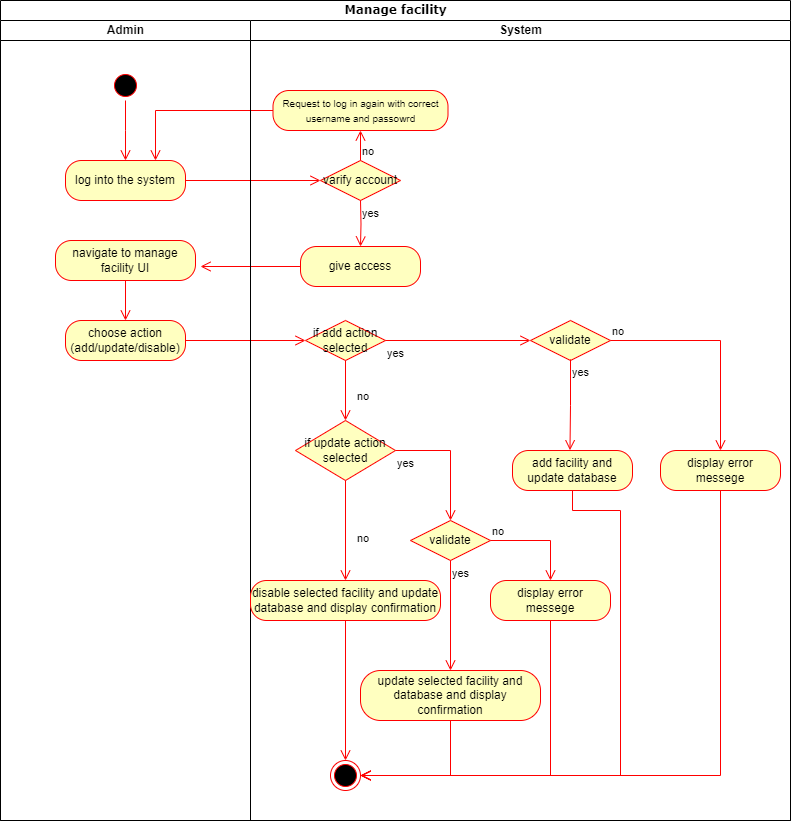

The diagram above was exported from draw.io. Its source (the exported page's mxGraphModel, read from the mxfile embedded in the PNG):
<mxGraphModel dx="1221" dy="823" grid="1" gridSize="10" guides="1" tooltips="1" connect="1" arrows="1" fold="1" page="1" pageScale="1" pageWidth="1169" pageHeight="1654" math="0" shadow="0">
  <root>
    <mxCell id="0" />
    <mxCell id="1" parent="0" />
    <mxCell id="iXBlyy5G7MpvgRydvdfe-1" value="Manage facility" style="swimlane;html=1;childLayout=stackLayout;startSize=20;rounded=0;shadow=0;comic=0;labelBackgroundColor=none;strokeWidth=1;fontFamily=Verdana;fontSize=12;align=center;" parent="1" vertex="1">
      <mxGeometry x="110" y="40" width="790" height="820" as="geometry" />
    </mxCell>
    <mxCell id="iXBlyy5G7MpvgRydvdfe-2" value="Admin" style="swimlane;html=1;startSize=20;" parent="iXBlyy5G7MpvgRydvdfe-1" vertex="1">
      <mxGeometry y="20" width="250" height="800" as="geometry" />
    </mxCell>
    <mxCell id="iXBlyy5G7MpvgRydvdfe-3" value="" style="ellipse;html=1;shape=startState;fillColor=#000000;strokeColor=#ff0000;" parent="iXBlyy5G7MpvgRydvdfe-2" vertex="1">
      <mxGeometry x="110" y="50" width="30" height="30" as="geometry" />
    </mxCell>
    <mxCell id="iXBlyy5G7MpvgRydvdfe-4" value="" style="edgeStyle=orthogonalEdgeStyle;html=1;verticalAlign=bottom;endArrow=open;endSize=8;strokeColor=#ff0000;rounded=0;" parent="iXBlyy5G7MpvgRydvdfe-2" source="iXBlyy5G7MpvgRydvdfe-3" edge="1">
      <mxGeometry relative="1" as="geometry">
        <mxPoint x="125" y="140" as="targetPoint" />
      </mxGeometry>
    </mxCell>
    <mxCell id="iXBlyy5G7MpvgRydvdfe-5" value="log into the system" style="rounded=1;whiteSpace=wrap;html=1;arcSize=40;fontColor=#000000;fillColor=#ffffc0;strokeColor=#ff0000;" parent="iXBlyy5G7MpvgRydvdfe-2" vertex="1">
      <mxGeometry x="65" y="140" width="120" height="40" as="geometry" />
    </mxCell>
    <mxCell id="iXBlyy5G7MpvgRydvdfe-6" value="navigate to manage facility UI" style="rounded=1;whiteSpace=wrap;html=1;arcSize=40;fontColor=#000000;fillColor=#ffffc0;strokeColor=#ff0000;" parent="iXBlyy5G7MpvgRydvdfe-2" vertex="1">
      <mxGeometry x="55" y="220" width="140" height="40" as="geometry" />
    </mxCell>
    <mxCell id="iXBlyy5G7MpvgRydvdfe-7" value="" style="edgeStyle=orthogonalEdgeStyle;html=1;verticalAlign=bottom;endArrow=open;endSize=8;strokeColor=#ff0000;rounded=0;entryX=0.5;entryY=0;entryDx=0;entryDy=0;" parent="iXBlyy5G7MpvgRydvdfe-2" source="iXBlyy5G7MpvgRydvdfe-6" target="iXBlyy5G7MpvgRydvdfe-8" edge="1">
      <mxGeometry relative="1" as="geometry">
        <mxPoint x="130" y="310" as="targetPoint" />
      </mxGeometry>
    </mxCell>
    <mxCell id="iXBlyy5G7MpvgRydvdfe-8" value="choose action (add/update/disable)" style="rounded=1;whiteSpace=wrap;html=1;arcSize=40;fontColor=#000000;fillColor=#ffffc0;strokeColor=#ff0000;" parent="iXBlyy5G7MpvgRydvdfe-2" vertex="1">
      <mxGeometry x="65" y="300" width="120" height="40" as="geometry" />
    </mxCell>
    <mxCell id="iXBlyy5G7MpvgRydvdfe-9" value="" style="edgeStyle=orthogonalEdgeStyle;html=1;verticalAlign=bottom;endArrow=open;endSize=8;strokeColor=#ff0000;rounded=0;entryX=0;entryY=0.5;entryDx=0;entryDy=0;" parent="iXBlyy5G7MpvgRydvdfe-1" source="iXBlyy5G7MpvgRydvdfe-5" target="iXBlyy5G7MpvgRydvdfe-14" edge="1">
      <mxGeometry relative="1" as="geometry">
        <mxPoint x="125" y="280" as="targetPoint" />
      </mxGeometry>
    </mxCell>
    <mxCell id="iXBlyy5G7MpvgRydvdfe-10" value="" style="edgeStyle=orthogonalEdgeStyle;html=1;verticalAlign=bottom;endArrow=open;endSize=8;strokeColor=#ff0000;rounded=0;entryX=0.75;entryY=0;entryDx=0;entryDy=0;" parent="iXBlyy5G7MpvgRydvdfe-1" source="iXBlyy5G7MpvgRydvdfe-17" target="iXBlyy5G7MpvgRydvdfe-5" edge="1">
      <mxGeometry relative="1" as="geometry">
        <mxPoint x="375" y="180" as="targetPoint" />
      </mxGeometry>
    </mxCell>
    <mxCell id="iXBlyy5G7MpvgRydvdfe-11" value="" style="edgeStyle=orthogonalEdgeStyle;html=1;verticalAlign=bottom;endArrow=open;endSize=8;strokeColor=#ff0000;rounded=0;entryX=1.036;entryY=0.65;entryDx=0;entryDy=0;entryPerimeter=0;" parent="iXBlyy5G7MpvgRydvdfe-1" source="iXBlyy5G7MpvgRydvdfe-18" target="iXBlyy5G7MpvgRydvdfe-6" edge="1">
      <mxGeometry relative="1" as="geometry">
        <mxPoint x="360" y="380" as="targetPoint" />
      </mxGeometry>
    </mxCell>
    <mxCell id="iXBlyy5G7MpvgRydvdfe-12" value="" style="edgeStyle=orthogonalEdgeStyle;html=1;verticalAlign=bottom;endArrow=open;endSize=8;strokeColor=#ff0000;rounded=0;entryX=0;entryY=0.5;entryDx=0;entryDy=0;" parent="iXBlyy5G7MpvgRydvdfe-1" source="iXBlyy5G7MpvgRydvdfe-8" target="iXBlyy5G7MpvgRydvdfe-20" edge="1">
      <mxGeometry relative="1" as="geometry">
        <mxPoint x="330" y="330" as="targetPoint" />
        <Array as="points">
          <mxPoint x="305" y="340" />
        </Array>
      </mxGeometry>
    </mxCell>
    <mxCell id="iXBlyy5G7MpvgRydvdfe-13" value="System" style="swimlane;html=1;startSize=20;" parent="iXBlyy5G7MpvgRydvdfe-1" vertex="1">
      <mxGeometry x="250" y="20" width="540" height="800" as="geometry" />
    </mxCell>
    <mxCell id="iXBlyy5G7MpvgRydvdfe-14" value="varify account" style="rhombus;whiteSpace=wrap;html=1;fontColor=#000000;fillColor=#ffffc0;strokeColor=#ff0000;" parent="iXBlyy5G7MpvgRydvdfe-13" vertex="1">
      <mxGeometry x="70" y="140" width="80" height="40" as="geometry" />
    </mxCell>
    <mxCell id="iXBlyy5G7MpvgRydvdfe-15" value="no" style="edgeStyle=orthogonalEdgeStyle;html=1;align=left;verticalAlign=bottom;endArrow=open;endSize=8;strokeColor=#ff0000;rounded=0;entryX=0.5;entryY=1;entryDx=0;entryDy=0;" parent="iXBlyy5G7MpvgRydvdfe-13" source="iXBlyy5G7MpvgRydvdfe-14" target="iXBlyy5G7MpvgRydvdfe-17" edge="1">
      <mxGeometry x="-1" relative="1" as="geometry">
        <mxPoint x="250" y="160" as="targetPoint" />
      </mxGeometry>
    </mxCell>
    <mxCell id="iXBlyy5G7MpvgRydvdfe-16" value="yes" style="edgeStyle=orthogonalEdgeStyle;html=1;align=left;verticalAlign=top;endArrow=open;endSize=8;strokeColor=#ff0000;rounded=0;entryX=0.5;entryY=0;entryDx=0;entryDy=0;" parent="iXBlyy5G7MpvgRydvdfe-13" target="iXBlyy5G7MpvgRydvdfe-18" edge="1">
      <mxGeometry x="-1" relative="1" as="geometry">
        <mxPoint x="110" y="240" as="targetPoint" />
        <mxPoint x="110" y="180" as="sourcePoint" />
      </mxGeometry>
    </mxCell>
    <mxCell id="iXBlyy5G7MpvgRydvdfe-17" value="&lt;span style=&quot;font-size: 10px;&quot;&gt;Request to log in again with correct username and passowrd&lt;/span&gt;" style="rounded=1;whiteSpace=wrap;html=1;arcSize=40;fontColor=#000000;fillColor=#ffffc0;strokeColor=#ff0000;" parent="iXBlyy5G7MpvgRydvdfe-13" vertex="1">
      <mxGeometry x="22.5" y="70" width="175" height="40" as="geometry" />
    </mxCell>
    <mxCell id="iXBlyy5G7MpvgRydvdfe-18" value="give access" style="rounded=1;whiteSpace=wrap;html=1;arcSize=40;fontColor=#000000;fillColor=#ffffc0;strokeColor=#ff0000;" parent="iXBlyy5G7MpvgRydvdfe-13" vertex="1">
      <mxGeometry x="50" y="226" width="120" height="40" as="geometry" />
    </mxCell>
    <mxCell id="iXBlyy5G7MpvgRydvdfe-19" value="" style="ellipse;html=1;shape=endState;fillColor=#000000;strokeColor=#ff0000;" parent="iXBlyy5G7MpvgRydvdfe-13" vertex="1">
      <mxGeometry x="80" y="740" width="30" height="30" as="geometry" />
    </mxCell>
    <mxCell id="iXBlyy5G7MpvgRydvdfe-20" value="if add action selected" style="rhombus;whiteSpace=wrap;html=1;fontColor=#000000;fillColor=#ffffc0;strokeColor=#ff0000;" parent="iXBlyy5G7MpvgRydvdfe-13" vertex="1">
      <mxGeometry x="55" y="300" width="80" height="40" as="geometry" />
    </mxCell>
    <mxCell id="iXBlyy5G7MpvgRydvdfe-21" value="yes" style="edgeStyle=orthogonalEdgeStyle;html=1;align=left;verticalAlign=top;endArrow=open;endSize=8;strokeColor=#ff0000;rounded=0;entryX=0;entryY=0.5;entryDx=0;entryDy=0;exitX=1;exitY=0.5;exitDx=0;exitDy=0;" parent="iXBlyy5G7MpvgRydvdfe-13" source="iXBlyy5G7MpvgRydvdfe-20" target="iXBlyy5G7MpvgRydvdfe-37" edge="1">
      <mxGeometry x="-1" relative="1" as="geometry">
        <mxPoint x="110" y="390" as="targetPoint" />
      </mxGeometry>
    </mxCell>
    <mxCell id="iXBlyy5G7MpvgRydvdfe-22" value="add facility and update database" style="rounded=1;whiteSpace=wrap;html=1;arcSize=40;fontColor=#000000;fillColor=#ffffc0;strokeColor=#ff0000;" parent="iXBlyy5G7MpvgRydvdfe-13" vertex="1">
      <mxGeometry x="262" y="430" width="120" height="40" as="geometry" />
    </mxCell>
    <mxCell id="iXBlyy5G7MpvgRydvdfe-23" value="" style="edgeStyle=orthogonalEdgeStyle;html=1;verticalAlign=bottom;endArrow=open;endSize=8;strokeColor=#ff0000;rounded=0;entryX=1;entryY=0.5;entryDx=0;entryDy=0;exitX=0.5;exitY=1;exitDx=0;exitDy=0;" parent="iXBlyy5G7MpvgRydvdfe-13" source="iXBlyy5G7MpvgRydvdfe-22" target="iXBlyy5G7MpvgRydvdfe-19" edge="1">
      <mxGeometry relative="1" as="geometry">
        <mxPoint x="140" y="760" as="targetPoint" />
        <mxPoint x="370" y="370" as="sourcePoint" />
        <Array as="points">
          <mxPoint x="322" y="490" />
          <mxPoint x="370" y="490" />
          <mxPoint x="370" y="755" />
        </Array>
      </mxGeometry>
    </mxCell>
    <mxCell id="iXBlyy5G7MpvgRydvdfe-24" value="if update action selected" style="rhombus;whiteSpace=wrap;html=1;fontColor=#000000;fillColor=#ffffc0;strokeColor=#ff0000;" parent="iXBlyy5G7MpvgRydvdfe-13" vertex="1">
      <mxGeometry x="45" y="400" width="100" height="60" as="geometry" />
    </mxCell>
    <mxCell id="iXBlyy5G7MpvgRydvdfe-25" value="no" style="edgeStyle=orthogonalEdgeStyle;html=1;align=left;verticalAlign=bottom;endArrow=open;endSize=8;strokeColor=#ff0000;rounded=0;entryX=0.5;entryY=0;entryDx=0;entryDy=0;" parent="iXBlyy5G7MpvgRydvdfe-13" source="iXBlyy5G7MpvgRydvdfe-24" target="iXBlyy5G7MpvgRydvdfe-30" edge="1">
      <mxGeometry x="0.3335" y="10" relative="1" as="geometry">
        <mxPoint x="110" y="510" as="targetPoint" />
        <mxPoint as="offset" />
      </mxGeometry>
    </mxCell>
    <mxCell id="iXBlyy5G7MpvgRydvdfe-26" value="yes" style="edgeStyle=orthogonalEdgeStyle;html=1;align=left;verticalAlign=top;endArrow=open;endSize=8;strokeColor=#ff0000;rounded=0;entryX=0.5;entryY=0;entryDx=0;entryDy=0;exitX=1;exitY=0.5;exitDx=0;exitDy=0;" parent="iXBlyy5G7MpvgRydvdfe-13" source="iXBlyy5G7MpvgRydvdfe-24" target="iXBlyy5G7MpvgRydvdfe-32" edge="1">
      <mxGeometry x="-1" relative="1" as="geometry">
        <mxPoint x="100" y="480" as="targetPoint" />
      </mxGeometry>
    </mxCell>
    <mxCell id="iXBlyy5G7MpvgRydvdfe-27" value="no" style="edgeStyle=orthogonalEdgeStyle;html=1;align=left;verticalAlign=bottom;endArrow=open;endSize=8;strokeColor=#ff0000;rounded=0;entryX=0.5;entryY=0;entryDx=0;entryDy=0;" parent="iXBlyy5G7MpvgRydvdfe-13" source="iXBlyy5G7MpvgRydvdfe-20" target="iXBlyy5G7MpvgRydvdfe-24" edge="1">
      <mxGeometry x="0.5" y="10" relative="1" as="geometry">
        <mxPoint x="-64.99999999999989" y="400" as="targetPoint" />
        <mxPoint as="offset" />
      </mxGeometry>
    </mxCell>
    <mxCell id="iXBlyy5G7MpvgRydvdfe-28" value="update selected facility and database and display confirmation" style="rounded=1;whiteSpace=wrap;html=1;arcSize=40;fontColor=#000000;fillColor=#ffffc0;strokeColor=#ff0000;" parent="iXBlyy5G7MpvgRydvdfe-13" vertex="1">
      <mxGeometry x="110" y="650" width="180" height="50" as="geometry" />
    </mxCell>
    <mxCell id="iXBlyy5G7MpvgRydvdfe-29" value="" style="edgeStyle=orthogonalEdgeStyle;html=1;verticalAlign=bottom;endArrow=open;endSize=8;strokeColor=#ff0000;rounded=0;entryX=1;entryY=0.5;entryDx=0;entryDy=0;exitX=0.5;exitY=1;exitDx=0;exitDy=0;" parent="iXBlyy5G7MpvgRydvdfe-13" source="iXBlyy5G7MpvgRydvdfe-28" target="iXBlyy5G7MpvgRydvdfe-19" edge="1">
      <mxGeometry relative="1" as="geometry">
        <mxPoint x="190" y="720" as="targetPoint" />
      </mxGeometry>
    </mxCell>
    <mxCell id="iXBlyy5G7MpvgRydvdfe-30" value="disable selected facility and update database&amp;nbsp;and display confirmation" style="rounded=1;whiteSpace=wrap;html=1;arcSize=40;fontColor=#000000;fillColor=#ffffc0;strokeColor=#ff0000;" parent="iXBlyy5G7MpvgRydvdfe-13" vertex="1">
      <mxGeometry y="560" width="190" height="40" as="geometry" />
    </mxCell>
    <mxCell id="iXBlyy5G7MpvgRydvdfe-31" value="" style="edgeStyle=orthogonalEdgeStyle;html=1;verticalAlign=bottom;endArrow=open;endSize=8;strokeColor=#ff0000;rounded=0;entryX=0.5;entryY=0;entryDx=0;entryDy=0;exitX=0.5;exitY=1;exitDx=0;exitDy=0;" parent="iXBlyy5G7MpvgRydvdfe-13" source="iXBlyy5G7MpvgRydvdfe-30" target="iXBlyy5G7MpvgRydvdfe-19" edge="1">
      <mxGeometry relative="1" as="geometry">
        <mxPoint x="-60" y="570" as="targetPoint" />
      </mxGeometry>
    </mxCell>
    <mxCell id="iXBlyy5G7MpvgRydvdfe-32" value="validate" style="rhombus;whiteSpace=wrap;html=1;fontColor=#000000;fillColor=#ffffc0;strokeColor=#ff0000;" parent="iXBlyy5G7MpvgRydvdfe-13" vertex="1">
      <mxGeometry x="160" y="500" width="80" height="40" as="geometry" />
    </mxCell>
    <mxCell id="iXBlyy5G7MpvgRydvdfe-33" value="yes" style="edgeStyle=orthogonalEdgeStyle;html=1;align=left;verticalAlign=top;endArrow=open;endSize=8;strokeColor=#ff0000;rounded=0;entryX=0.5;entryY=0;entryDx=0;entryDy=0;" parent="iXBlyy5G7MpvgRydvdfe-13" source="iXBlyy5G7MpvgRydvdfe-32" target="iXBlyy5G7MpvgRydvdfe-28" edge="1">
      <mxGeometry x="-1" relative="1" as="geometry">
        <mxPoint x="420" y="600" as="targetPoint" />
      </mxGeometry>
    </mxCell>
    <mxCell id="iXBlyy5G7MpvgRydvdfe-34" value="display error messege" style="rounded=1;whiteSpace=wrap;html=1;arcSize=40;fontColor=#000000;fillColor=#ffffc0;strokeColor=#ff0000;" parent="iXBlyy5G7MpvgRydvdfe-13" vertex="1">
      <mxGeometry x="240" y="560" width="120" height="40" as="geometry" />
    </mxCell>
    <mxCell id="iXBlyy5G7MpvgRydvdfe-35" value="" style="edgeStyle=orthogonalEdgeStyle;html=1;verticalAlign=bottom;endArrow=open;endSize=8;strokeColor=#ff0000;rounded=0;entryX=1;entryY=0.5;entryDx=0;entryDy=0;" parent="iXBlyy5G7MpvgRydvdfe-13" source="iXBlyy5G7MpvgRydvdfe-34" target="iXBlyy5G7MpvgRydvdfe-19" edge="1">
      <mxGeometry relative="1" as="geometry">
        <mxPoint x="320" y="640" as="targetPoint" />
        <Array as="points">
          <mxPoint x="300" y="755" />
        </Array>
      </mxGeometry>
    </mxCell>
    <mxCell id="iXBlyy5G7MpvgRydvdfe-36" value="no" style="edgeStyle=orthogonalEdgeStyle;html=1;align=left;verticalAlign=bottom;endArrow=open;endSize=8;strokeColor=#ff0000;rounded=0;entryX=0.5;entryY=0;entryDx=0;entryDy=0;exitX=1;exitY=0.5;exitDx=0;exitDy=0;" parent="iXBlyy5G7MpvgRydvdfe-13" source="iXBlyy5G7MpvgRydvdfe-32" target="iXBlyy5G7MpvgRydvdfe-34" edge="1">
      <mxGeometry x="-1" relative="1" as="geometry">
        <mxPoint x="560" y="520" as="targetPoint" />
      </mxGeometry>
    </mxCell>
    <mxCell id="iXBlyy5G7MpvgRydvdfe-37" value="validate" style="rhombus;whiteSpace=wrap;html=1;fontColor=#000000;fillColor=#ffffc0;strokeColor=#ff0000;" parent="iXBlyy5G7MpvgRydvdfe-13" vertex="1">
      <mxGeometry x="280" y="300" width="80" height="40" as="geometry" />
    </mxCell>
    <mxCell id="iXBlyy5G7MpvgRydvdfe-38" value="no" style="edgeStyle=orthogonalEdgeStyle;html=1;align=left;verticalAlign=bottom;endArrow=open;endSize=8;strokeColor=#ff0000;rounded=0;entryX=0.5;entryY=0;entryDx=0;entryDy=0;" parent="iXBlyy5G7MpvgRydvdfe-13" source="iXBlyy5G7MpvgRydvdfe-37" target="iXBlyy5G7MpvgRydvdfe-40" edge="1">
      <mxGeometry x="-1" relative="1" as="geometry">
        <mxPoint x="510" y="270" as="targetPoint" />
      </mxGeometry>
    </mxCell>
    <mxCell id="iXBlyy5G7MpvgRydvdfe-39" value="yes" style="edgeStyle=orthogonalEdgeStyle;html=1;align=left;verticalAlign=top;endArrow=open;endSize=8;strokeColor=#ff0000;rounded=0;entryX=0.479;entryY=-0.008;entryDx=0;entryDy=0;entryPerimeter=0;exitX=0.5;exitY=0.973;exitDx=0;exitDy=0;exitPerimeter=0;" parent="iXBlyy5G7MpvgRydvdfe-13" source="iXBlyy5G7MpvgRydvdfe-37" target="iXBlyy5G7MpvgRydvdfe-22" edge="1">
      <mxGeometry x="-1" relative="1" as="geometry">
        <mxPoint x="316.44000000000005" y="460.68000000000006" as="targetPoint" />
        <mxPoint x="322" y="360" as="sourcePoint" />
      </mxGeometry>
    </mxCell>
    <mxCell id="iXBlyy5G7MpvgRydvdfe-40" value="display error messege" style="rounded=1;whiteSpace=wrap;html=1;arcSize=40;fontColor=#000000;fillColor=#ffffc0;strokeColor=#ff0000;" parent="iXBlyy5G7MpvgRydvdfe-13" vertex="1">
      <mxGeometry x="410" y="430" width="120" height="40" as="geometry" />
    </mxCell>
    <mxCell id="iXBlyy5G7MpvgRydvdfe-41" value="" style="edgeStyle=orthogonalEdgeStyle;html=1;verticalAlign=bottom;endArrow=open;endSize=8;strokeColor=#ff0000;rounded=0;entryX=1;entryY=0.5;entryDx=0;entryDy=0;" parent="iXBlyy5G7MpvgRydvdfe-13" source="iXBlyy5G7MpvgRydvdfe-40" target="iXBlyy5G7MpvgRydvdfe-19" edge="1">
      <mxGeometry relative="1" as="geometry">
        <mxPoint x="510" y="600" as="targetPoint" />
        <Array as="points">
          <mxPoint x="470" y="755" />
        </Array>
      </mxGeometry>
    </mxCell>
  </root>
</mxGraphModel>